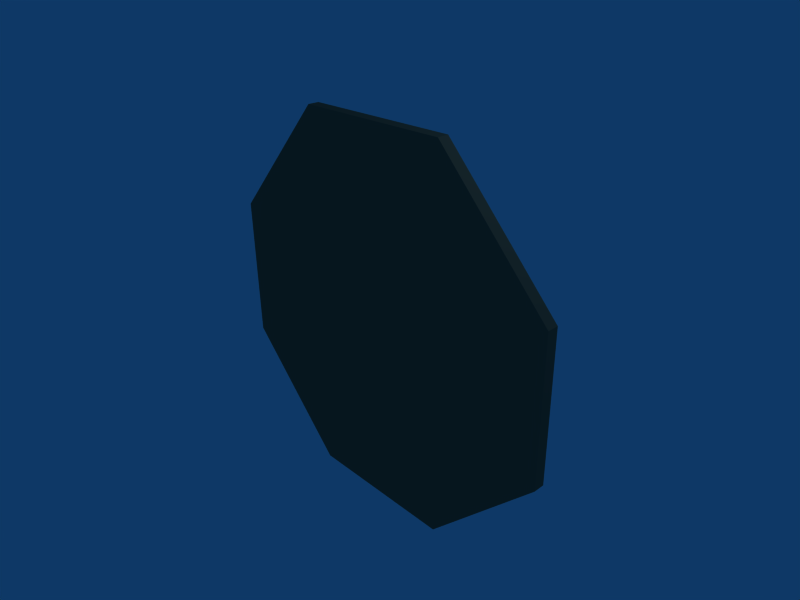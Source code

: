 # Source: plat2.blend  (saved by Blender 2.45.0; exported with 4.5.12 LTS)
import bpy
from mathutils import Matrix  # noqa: F401  (used for matrix-valued properties, if any)

bpy.ops.wm.read_factory_settings(use_empty=True)
scene = bpy.context.scene
scene.name = 'Scene'

# ---- collections
col_collection_1 = bpy.data.collections.new('Collection 1'); scene.collection.children.link(col_collection_1)

# ---- materials (node trees are filled in below, after node groups)
mat_plat = bpy.data.materials.new('plat')
mat_plat.alpha_threshold = 0.0
mat_plat.diffuse_color = (0.423, 0.389, 0.299, 1.0)
mat_plat.roughness = 0.5
mat_plat.specular_intensity = 1.568
mat_plat.line_color = (0.0, 0.0, 0.0, 1.0)

# ---- material node trees

# ---- world
world_world = bpy.data.worlds.new('World'); scene.world = world_world
world_world.color = (0.05656, 0.2208, 0.4)
world_world.use_sun_shadow = False
world_world.sun_shadow_jitter_overblur = 0.0
world_world.cycles.sampling_method = 'MANUAL'
world_world.cycles.sample_map_resolution = 256

# ---- cameras
cam_camera = bpy.data.cameras.new('Camera')
cam_camera.passepartout_alpha = 0.2
cam_camera.clip_end = 100.0
cam_camera.lens = 35.0
cam_camera.ortho_scale = 7.314
cam_camera.show_passepartout = False
cam_camera.show_safe_areas = True
cam_camera.dof.focus_distance = 0.0
cam_camera.dof.aperture_fstop = 128.0

# ---- lights
light_spot = bpy.data.lights.new('Spot', 'POINT')
light_spot.transmission_factor = 0.0
light_spot.cutoff_distance = 30.0
light_spot.energy = 100.0
light_spot.shadow_buffer_clip_start = 1.001
light_spot.shadow_soft_size = 1.0
light_spot.shadow_maximum_resolution = 0.006
light_spot.use_absolute_resolution = True
light_spot.cycles.use_multiple_importance_sampling = False

# ---- meshes
me_plat = bpy.data.meshes.new('plat')
me_plat.from_pydata([(3.006, -0.0621, -1.184), (3.013, -0.0668, 1.117), (1.254, -0.06817, 3.002), (-1.224, -0.06471, 3.011), (-2.97, -0.05843, 1.137), (-2.978, -0.05373, -1.163), (-1.248, -0.05244, -2.989), (1.23, -0.05591, -2.997), (3.006, 0.1117, -1.184), (3.013, 0.107, 1.117), (1.254, 0.1056, 3.003), (-1.224, 0.1091, 3.011), (-2.97, 0.1154, 1.138), (-2.978, 0.1201, -1.163), (-1.248, 0.1214, -2.988), (1.231, 0.1179, -2.997), (0.004992, -0.04505, 0.004869), (0.002581, 0.1037, -0.008562), (2.808, 0.03234, -1.13), (3.01, 0.1094, -0.03342), (2.815, 0.02786, 1.062), (2.134, 0.1063, 2.06), (1.165, 0.02651, 2.859), (0.01499, 0.1074, 3.007), (-1.16, 0.02976, 2.867), (-2.097, 0.1122, 2.074), (-2.798, 0.0357, 1.082), (-2.974, 0.1177, -0.01276), (-2.805, 0.04018, -1.11), (-2.113, 0.1207, -2.076), (-1.183, 0.04145, -2.849), (-0.008735, 0.1196, -2.993), (1.142, 0.0382, -2.857), (2.118, 0.1148, -2.09), (2.656, 0.08547, -1.092), (2.663, 0.08119, 1.0), (1.101, 0.07989, 2.715), (-1.101, 0.08297, 2.723), (-2.651, 0.08862, 1.019), (-2.658, 0.0929, -1.074), (-1.122, 0.09412, -2.733), (1.079, 0.09105, -2.741), (2.812, 0.0301, -0.0337), (1.99, 0.02719, 1.961), (0.002495, 0.02814, 2.863), (-1.979, 0.03273, 1.974), (-2.802, 0.03794, -0.0144), (-1.994, 0.04081, -1.98), (-0.02016, 0.03982, -2.853), (1.975, 0.03527, -1.994)], [], [(16, 0, 1), (16, 1, 2), (16, 2, 3), (16, 3, 4), (16, 4, 5), (16, 5, 6), (16, 6, 7), (7, 0, 16), (8, 18, 19), (19, 20, 9), (9, 20, 21), (21, 22, 10), (10, 22, 23), (23, 24, 11), (11, 24, 25), (25, 26, 12), (12, 26, 27), (27, 28, 13), (13, 28, 29), (29, 30, 14), (14, 30, 31), (31, 32, 15), (15, 32, 33), (33, 18, 8), (1, 0, 19), (19, 0, 8), (19, 9, 1), (21, 2, 1), (9, 21, 1), (21, 10, 2), (23, 3, 2), (10, 23, 2), (23, 11, 3), (25, 4, 3), (11, 25, 3), (25, 12, 4), (27, 5, 4), (12, 27, 4), (27, 13, 5), (29, 6, 5), (13, 29, 5), (29, 14, 6), (31, 7, 6), (14, 31, 6), (31, 15, 7), (33, 0, 7), (15, 33, 7), (8, 0, 33), (42, 18, 34), (34, 35, 42), (20, 42, 35), (35, 34, 17), (18, 42, 19), (42, 20, 19), (43, 20, 35), (35, 36, 43), (22, 43, 36), (36, 35, 17), (20, 43, 21), (43, 22, 21), (44, 22, 36), (36, 37, 44), (24, 44, 37), (37, 36, 17), (22, 44, 23), (44, 24, 23), (45, 24, 37), (37, 38, 45), (26, 45, 38), (38, 37, 17), (24, 45, 25), (45, 26, 25), (46, 26, 38), (38, 39, 46), (28, 46, 39), (39, 38, 17), (26, 46, 27), (46, 28, 27), (47, 28, 39), (39, 40, 47), (30, 47, 40), (40, 39, 17), (28, 47, 29), (47, 30, 29), (48, 30, 40), (40, 41, 48), (32, 48, 41), (41, 40, 17), (30, 48, 31), (48, 32, 31), (49, 32, 41), (41, 34, 49), (18, 49, 34), (34, 41, 17), (32, 49, 33), (49, 18, 33)])
_uv = me_plat.uv_layers.new(name='UVTex')
_uv.uv.foreach_set('vector', [0.0, 1.0, 0.0, 0.0, 1.0, 0.0, 0.0, 1.0, 0.0, 0.0, 1.0, 0.0, 0.0, 1.0, 0.0, 0.0, 1.0, 0.0, 0.0, 1.0, 0.0, 0.0, 1.0, 0.0, 0.0, 1.0, 0.0, 0.0, 1.0, 0.0, 0.0, 1.0, 0.0, 0.0, 1.0, 0.0, 0.0, 1.0, 0.0, 0.0, 1.0, 0.0, 0.0, 1.0, 0.0, 0.0, 1.0, 0.0, 0.0, 1.0, 0.0, 0.0, 1.0, 0.0, 0.0, 1.0, 0.0, 0.0, 1.0, 0.0, 0.0, 1.0, 0.0, 0.0, 1.0, 0.0, 0.0, 1.0, 0.0, 0.0, 1.0, 0.0, 0.0, 1.0, 0.0, 0.0, 1.0, 0.0, 0.0, 1.0, 0.0, 0.0, 1.0, 0.0, 0.0, 1.0, 0.0, 0.0, 1.0, 0.0, 0.0, 1.0, 0.0, 0.0, 1.0, 0.0, 0.0, 1.0, 0.0, 0.0, 1.0, 0.0, 0.0, 1.0, 0.0, 0.0, 1.0, 0.0, 0.0, 1.0, 0.0, 0.0, 1.0, 0.0, 0.0, 1.0, 0.0, 0.0, 1.0, 0.0, 0.0, 1.0, 0.0, 0.0, 1.0, 0.0, 0.0, 1.0, 0.0, 0.0, 1.0, 0.0, 0.0, 1.0, 0.0, 0.0, 1.0, 0.0, 0.0, 1.0, 0.0, 0.0, 1.0, 0.0, 0.0, 1.0, 0.0, 0.0, 1.0, 0.0, 0.0, 1.0, 0.0, 0.0, 1.0, 0.0, 0.0, 1.0, 0.0, 0.0, 1.0, 0.0, 0.0, 1.0, 0.0, 0.0, 1.0, 0.0, 0.0, 1.0, 0.0, 0.0, 1.0, 0.0, 0.0, 1.0, 0.0, 0.0, 1.0, 0.0, 0.0, 1.0, 0.0, 0.0, 1.0, 0.0, 0.0, 1.0, 0.0, 0.0, 1.0, 0.0, 0.0, 1.0, 0.0, 0.0, 1.0, 0.0, 0.0, 1.0, 0.0, 0.0, 1.0, 0.0, 0.0, 1.0, 0.0, 0.0, 1.0, 0.0, 0.0, 1.0, 0.0, 0.0, 1.0, 0.0, 0.0, 1.0, 0.0, 0.0, 1.0, 0.0, 0.0, 1.0, 0.0, 0.0, 1.0, 0.0, 0.0, 1.0, 0.0, 0.0, 1.0, 0.0, 0.0, 1.0, 0.0, 0.0, 1.0, 0.0, 0.0, 1.0, 0.0, 0.0, 1.0, 0.0, 0.0, 1.0, 0.0, 0.0, 1.0, 0.0, 0.0, 1.0, 0.0, 0.0, 1.0, 0.0, 0.0, 1.0, 0.0, 0.0, 1.0, 0.0, 0.0, 1.0, 0.0, 0.0, 1.0, 0.0, 0.0, 1.0, 0.0, 0.0, 1.0, 0.0, 0.0, 1.0, 0.0, 0.0, 1.0, 0.0, 0.0, 1.0, 0.0, 0.0, 1.0, 0.0, 0.0, 1.0, 0.0, 0.0, 1.0, 0.0, 0.0, 1.0, 0.0, 0.0, 1.0, 0.0, 0.0, 1.0, 0.0, 0.0, 1.0, 0.0, 0.0, 1.0, 0.0, 0.0, 1.0, 0.0, 0.0, 1.0, 0.0, 0.0, 1.0, 0.0, 0.0, 1.0, 0.0, 0.0, 1.0, 0.0, 0.0, 1.0, 0.0, 0.0, 1.0, 0.0, 0.0, 1.0, 0.0, 0.0, 1.0, 0.0, 0.0, 1.0, 0.0, 0.0, 1.0, 0.0, 0.0, 1.0, 0.0, 0.0, 1.0, 0.0, 0.0, 1.0, 0.0, 0.0, 1.0, 0.0, 0.0, 1.0, 0.0, 0.0, 1.0, 0.0, 0.0, 1.0, 0.0, 0.0, 1.0, 0.0, 0.0, 1.0, 0.0, 0.0, 1.0, 0.0, 0.0, 1.0, 0.0, 0.0, 1.0, 0.0, 0.0, 1.0, 0.0, 0.0, 1.0, 0.0, 0.0, 1.0, 0.0, 0.0, 1.0, 0.0, 0.0, 1.0, 0.0, 0.0, 1.0, 0.0, 0.0, 1.0, 0.0, 0.0, 1.0, 0.0, 0.0, 1.0, 0.0, 0.0, 1.0, 0.0, 0.0, 1.0, 0.0, 0.0, 1.0, 0.0, 0.0, 1.0, 0.0, 0.0, 1.0, 0.0, 0.0, 1.0, 0.0, 0.0, 1.0, 0.0, 0.0, 1.0, 0.0, 0.0, 1.0, 0.0, 0.0, 1.0, 0.0, 0.0, 1.0, 0.0, 0.0, 1.0, 0.0, 0.0, 1.0, 0.0, 0.0, 1.0, 0.0, 0.0, 1.0, 0.0, 0.0, 1.0, 0.0, 0.0, 1.0, 0.0, 0.0, 1.0, 0.0, 0.0, 1.0, 0.0, 0.0, 1.0, 0.0, 0.0, 1.0, 0.0, 0.0, 1.0, 0.0, 0.0, 1.0, 0.0, 0.0, 1.0, 0.0, 0.0, 1.0, 0.0, 0.0, 1.0, 0.0, 0.0, 1.0, 0.0, 0.0, 1.0, 0.0, 0.0, 1.0, 0.0, 0.0, 1.0, 0.0, 0.0, 1.0, 0.0, 0.0, 1.0, 0.0, 0.0, 1.0, 0.0, 0.0, 1.0, 0.0, 0.0, 1.0, 0.0, 0.0, 1.0, 0.0, 0.0, 1.0, 0.0, 0.0, 1.0, 0.0, 0.0, 1.0, 0.0, 0.0, 1.0, 0.0, 0.0, 1.0, 0.0, 0.0, 1.0, 0.0, 0.0, 1.0, 0.0, 0.0, 1.0, 0.0, 0.0, 1.0, 0.0, 0.0, 1.0, 0.0, 0.0, 1.0, 0.0, 0.0, 1.0, 0.0, 0.0, 1.0, 0.0, 0.0, 1.0, 0.0, 0.0, 1.0, 0.0, 0.0, 1.0, 0.0, 0.0, 1.0, 0.0, 0.0, 1.0, 0.0, 0.0, 1.0, 0.0, 0.0, 1.0, 0.0, 0.0, 1.0, 0.0])
_ca = me_plat.color_attributes.new('Col', 'BYTE_COLOR', 'CORNER')
_ca.data.foreach_set('color', [0.0, 0.0, 0.0, 0.0, 0.003035, 0.003035, 0.003035, 0.0, 0.004777, 0.004777, 0.004777, 0.0, 0.0, 0.0, 0.0, 0.0, 0.004777, 0.004777, 0.004777, 0.0, 0.0009106, 0.0009106, 0.0009106, 0.0, 0.0, 0.0, 0.0, 0.0, 0.0009106, 0.0009106, 0.0009106, 0.0, 0.0, 0.0, 0.0, 0.0, 0.0, 0.0, 0.0, 0.0, 0.0, 0.0, 0.0, 0.0, 0.0, 0.0, 0.0, 0.0, 0.0, 0.0, 0.0, 0.0, 0.0, 0.0, 0.0, 0.0, 0.0, 0.0, 0.0, 0.0, 0.0, 0.0, 0.0, 0.0, 0.0, 0.0, 0.0, 0.0, 0.0, 0.0, 0.0, 0.0, 0.0, 0.0, 0.0, 0.0, 0.0, 0.0, 0.0, 0.0, 0.0, 0.0, 0.0, 0.0, 0.0, 0.0, 0.0, 0.0, 0.003035, 0.003035, 0.003035, 0.0, 0.0, 0.0, 0.0, 0.0, 0.06301, 0.06301, 0.06301, 0.0, 0.1683, 0.1683, 0.1683, 0.0, 0.09531, 0.09531, 0.09531, 0.0, 0.09531, 0.09531, 0.09531, 0.0, 0.1746, 0.1746, 0.1746, 0.0, 0.07421, 0.07421, 0.07421, 0.0, 0.07421, 0.07421, 0.07421, 0.0, 0.1746, 0.1746, 0.1746, 0.0, 0.06663, 0.06663, 0.06663, 0.0, 0.06663, 0.06663, 0.06663, 0.0, 0.1441, 0.1441, 0.1441, 0.0, 0.04092, 0.04092, 0.04092, 0.0, 0.04092, 0.04092, 0.04092, 0.0, 0.1441, 0.1441, 0.1441, 0.0, 0.03955, 0.03955, 0.03955, 0.0, 0.03955, 0.03955, 0.03955, 0.0, 0.117, 0.117, 0.117, 0.0, 0.02519, 0.02519, 0.02519, 0.0, 0.02519, 0.02519, 0.02519, 0.0, 0.117, 0.117, 0.117, 0.0, 0.02843, 0.02843, 0.02843, 0.0, 0.02843, 0.02843, 0.02843, 0.0, 0.1046, 0.1046, 0.1046, 0.0, 0.02029, 0.02029, 0.02029, 0.0, 0.02029, 0.02029, 0.02029, 0.0, 0.1046, 0.1046, 0.1046, 0.0, 0.02519, 0.02519, 0.02519, 0.0, 0.02519, 0.02519, 0.02519, 0.0, 0.1046, 0.1046, 0.1046, 0.0, 0.01938, 0.01938, 0.01938, 0.0, 0.01938, 0.01938, 0.01938, 0.0, 0.1046, 0.1046, 0.1046, 0.0, 0.02732, 0.02732, 0.02732, 0.0, 0.02732, 0.02732, 0.02732, 0.0, 0.1119, 0.1119, 0.1119, 0.0, 0.02315, 0.02315, 0.02315, 0.0, 0.02315, 0.02315, 0.02315, 0.0, 0.1119, 0.1119, 0.1119, 0.0, 0.0356, 0.0356, 0.0356, 0.0, 0.0356, 0.0356, 0.0356, 0.0, 0.1356, 0.1356, 0.1356, 0.0, 0.0331, 0.0331, 0.0331, 0.0, 0.0331, 0.0331, 0.0331, 0.0, 0.1356, 0.1356, 0.1356, 0.0, 0.05286, 0.05286, 0.05286, 0.0, 0.05286, 0.05286, 0.05286, 0.0, 0.1683, 0.1683, 0.1683, 0.0, 0.06301, 0.06301, 0.06301, 0.0, 0.004777, 0.004777, 0.004777, 0.0, 0.003035, 0.003035, 0.003035, 0.0, 0.09531, 0.09531, 0.09531, 0.0, 0.09531, 0.09531, 0.09531, 0.0, 0.003035, 0.003035, 0.003035, 0.0, 0.06301, 0.06301, 0.06301, 0.0, 0.09531, 0.09531, 0.09531, 0.0, 0.07421, 0.07421, 0.07421, 0.0, 0.004777, 0.004777, 0.004777, 0.0, 0.06663, 0.06663, 0.06663, 0.0, 0.0009106, 0.0009106, 0.0009106, 0.0, 0.004777, 0.004777, 0.004777, 0.0, 0.07421, 0.07421, 0.07421, 0.0, 0.06663, 0.06663, 0.06663, 0.0, 0.004777, 0.004777, 0.004777, 0.0, 0.06663, 0.06663, 0.06663, 0.0, 0.04092, 0.04092, 0.04092, 0.0, 0.0009106, 0.0009106, 0.0009106, 0.0, 0.03955, 0.03955, 0.03955, 0.0, 0.0, 0.0, 0.0, 0.0, 0.0009106, 0.0009106, 0.0009106, 0.0, 0.04092, 0.04092, 0.04092, 0.0, 0.03955, 0.03955, 0.03955, 0.0, 0.0009106, 0.0009106, 0.0009106, 0.0, 0.03955, 0.03955, 0.03955, 0.0, 0.02519, 0.02519, 0.02519, 0.0, 0.0, 0.0, 0.0, 0.0, 0.02843, 0.02843, 0.02843, 0.0, 0.0, 0.0, 0.0, 0.0, 0.0, 0.0, 0.0, 0.0, 0.02519, 0.02519, 0.02519, 0.0, 0.02843, 0.02843, 0.02843, 0.0, 0.0, 0.0, 0.0, 0.0, 0.02843, 0.02843, 0.02843, 0.0, 0.02029, 0.02029, 0.02029, 0.0, 0.0, 0.0, 0.0, 0.0, 0.02519, 0.02519, 0.02519, 0.0, 0.0, 0.0, 0.0, 0.0, 0.0, 0.0, 0.0, 0.0, 0.02029, 0.02029, 0.02029, 0.0, 0.02519, 0.02519, 0.02519, 0.0, 0.0, 0.0, 0.0, 0.0, 0.02519, 0.02519, 0.02519, 0.0, 0.01938, 0.01938, 0.01938, 0.0, 0.0, 0.0, 0.0, 0.0, 0.02732, 0.02732, 0.02732, 0.0, 0.0, 0.0, 0.0, 0.0, 0.0, 0.0, 0.0, 0.0, 0.01938, 0.01938, 0.01938, 0.0, 0.02732, 0.02732, 0.02732, 0.0, 0.0, 0.0, 0.0, 0.0, 0.02732, 0.02732, 0.02732, 0.0, 0.02315, 0.02315, 0.02315, 0.0, 0.0, 0.0, 0.0, 0.0, 0.0356, 0.0356, 0.0356, 0.0, 0.0, 0.0, 0.0, 0.0, 0.0, 0.0, 0.0, 0.0, 0.02315, 0.02315, 0.02315, 0.0, 0.0356, 0.0356, 0.0356, 0.0, 0.0, 0.0, 0.0, 0.0, 0.0356, 0.0356, 0.0356, 0.0, 0.0331, 0.0331, 0.0331, 0.0, 0.0, 0.0, 0.0, 0.0, 0.05286, 0.05286, 0.05286, 0.0, 0.003035, 0.003035, 0.003035, 0.0, 0.0, 0.0, 0.0, 0.0, 0.0331, 0.0331, 0.0331, 0.0, 0.05286, 0.05286, 0.05286, 0.0, 0.0, 0.0, 0.0, 0.0, 0.06301, 0.06301, 0.06301, 0.0, 0.003035, 0.003035, 0.003035, 0.0, 0.05286, 0.05286, 0.05286, 0.0, 0.1714, 0.1714, 0.1714, 0.0, 0.1683, 0.1683, 0.1683, 0.0, 0.15, 0.15, 0.15, 0.0, 0.15, 0.15, 0.15, 0.0, 0.1529, 0.1529, 0.1529, 0.0, 0.1714, 0.1714, 0.1714, 0.0, 0.1746, 0.1746, 0.1746, 0.0, 0.1714, 0.1714, 0.1714, 0.0, 0.1529, 0.1529, 0.1529, 0.0, 0.1529, 0.1529, 0.1529, 0.0, 0.15, 0.15, 0.15, 0.0, 0.1384, 0.1384, 0.1384, 0.0, 0.1683, 0.1683, 0.1683, 0.0, 0.1714, 0.1714, 0.1714, 0.0, 0.09531, 0.09531, 0.09531, 0.0, 0.1714, 0.1714, 0.1714, 0.0, 0.1746, 0.1746, 0.1746, 0.0, 0.09531, 0.09531, 0.09531, 0.0, 0.1559, 0.1559, 0.1559, 0.0, 0.1746, 0.1746, 0.1746, 0.0, 0.1529, 0.1529, 0.1529, 0.0, 0.1529, 0.1529, 0.1529, 0.0, 0.1384, 0.1384, 0.1384, 0.0, 0.1559, 0.1559, 0.1559, 0.0, 0.1441, 0.1441, 0.1441, 0.0, 0.1559, 0.1559, 0.1559, 0.0, 0.1384, 0.1384, 0.1384, 0.0, 0.1384, 0.1384, 0.1384, 0.0, 0.1529, 0.1529, 0.1529, 0.0, 0.1384, 0.1384, 0.1384, 0.0, 0.1746, 0.1746, 0.1746, 0.0, 0.1559, 0.1559, 0.1559, 0.0, 0.06663, 0.06663, 0.06663, 0.0, 0.1559, 0.1559, 0.1559, 0.0, 0.1441, 0.1441, 0.1441, 0.0, 0.06663, 0.06663, 0.06663, 0.0, 0.1301, 0.1301, 0.1301, 0.0, 0.1441, 0.1441, 0.1441, 0.0, 0.1384, 0.1384, 0.1384, 0.0, 0.1384, 0.1384, 0.1384, 0.0, 0.1274, 0.1274, 0.1274, 0.0, 0.1301, 0.1301, 0.1301, 0.0, 0.117, 0.117, 0.117, 0.0, 0.1301, 0.1301, 0.1301, 0.0, 0.1274, 0.1274, 0.1274, 0.0, 0.1274, 0.1274, 0.1274, 0.0, 0.1384, 0.1384, 0.1384, 0.0, 0.1384, 0.1384, 0.1384, 0.0, 0.1441, 0.1441, 0.1441, 0.0, 0.1301, 0.1301, 0.1301, 0.0, 0.03955, 0.03955, 0.03955, 0.0, 0.1301, 0.1301, 0.1301, 0.0, 0.117, 0.117, 0.117, 0.0, 0.03955, 0.03955, 0.03955, 0.0, 0.1095, 0.1095, 0.1095, 0.0, 0.117, 0.117, 0.117, 0.0, 0.1274, 0.1274, 0.1274, 0.0, 0.1274, 0.1274, 0.1274, 0.0, 0.1221, 0.1221, 0.1221, 0.0, 0.1095, 0.1095, 0.1095, 0.0, 0.1046, 0.1046, 0.1046, 0.0, 0.1095, 0.1095, 0.1095, 0.0, 0.1221, 0.1221, 0.1221, 0.0, 0.1221, 0.1221, 0.1221, 0.0, 0.1274, 0.1274, 0.1274, 0.0, 0.1384, 0.1384, 0.1384, 0.0, 0.117, 0.117, 0.117, 0.0, 0.1095, 0.1095, 0.1095, 0.0, 0.02843, 0.02843, 0.02843, 0.0, 0.1095, 0.1095, 0.1095, 0.0, 0.1046, 0.1046, 0.1046, 0.0, 0.02843, 0.02843, 0.02843, 0.0, 0.1046, 0.1046, 0.1046, 0.0, 0.1046, 0.1046, 0.1046, 0.0, 0.1221, 0.1221, 0.1221, 0.0, 0.1221, 0.1221, 0.1221, 0.0, 0.1221, 0.1221, 0.1221, 0.0, 0.1046, 0.1046, 0.1046, 0.0, 0.1046, 0.1046, 0.1046, 0.0, 0.1046, 0.1046, 0.1046, 0.0, 0.1221, 0.1221, 0.1221, 0.0, 0.1221, 0.1221, 0.1221, 0.0, 0.1221, 0.1221, 0.1221, 0.0, 0.1384, 0.1384, 0.1384, 0.0, 0.1046, 0.1046, 0.1046, 0.0, 0.1046, 0.1046, 0.1046, 0.0, 0.02519, 0.02519, 0.02519, 0.0, 0.1046, 0.1046, 0.1046, 0.0, 0.1046, 0.1046, 0.1046, 0.0, 0.02519, 0.02519, 0.02519, 0.0, 0.107, 0.107, 0.107, 0.0, 0.1046, 0.1046, 0.1046, 0.0, 0.1221, 0.1221, 0.1221, 0.0, 0.1221, 0.1221, 0.1221, 0.0, 0.1248, 0.1248, 0.1248, 0.0, 0.107, 0.107, 0.107, 0.0, 0.1119, 0.1119, 0.1119, 0.0, 0.107, 0.107, 0.107, 0.0, 0.1248, 0.1248, 0.1248, 0.0, 0.1248, 0.1248, 0.1248, 0.0, 0.1221, 0.1221, 0.1221, 0.0, 0.1384, 0.1384, 0.1384, 0.0, 0.1046, 0.1046, 0.1046, 0.0, 0.107, 0.107, 0.107, 0.0, 0.02732, 0.02732, 0.02732, 0.0, 0.107, 0.107, 0.107, 0.0, 0.1119, 0.1119, 0.1119, 0.0, 0.02732, 0.02732, 0.02732, 0.0, 0.1248, 0.1248, 0.1248, 0.0, 0.1119, 0.1119, 0.1119, 0.0, 0.1248, 0.1248, 0.1248, 0.0, 0.1248, 0.1248, 0.1248, 0.0, 0.1356, 0.1356, 0.1356, 0.0, 0.1248, 0.1248, 0.1248, 0.0, 0.1356, 0.1356, 0.1356, 0.0, 0.1248, 0.1248, 0.1248, 0.0, 0.1356, 0.1356, 0.1356, 0.0, 0.1356, 0.1356, 0.1356, 0.0, 0.1248, 0.1248, 0.1248, 0.0, 0.1384, 0.1384, 0.1384, 0.0, 0.1119, 0.1119, 0.1119, 0.0, 0.1248, 0.1248, 0.1248, 0.0, 0.0356, 0.0356, 0.0356, 0.0, 0.1248, 0.1248, 0.1248, 0.0, 0.1356, 0.1356, 0.1356, 0.0, 0.0356, 0.0356, 0.0356, 0.0, 0.15, 0.15, 0.15, 0.0, 0.1356, 0.1356, 0.1356, 0.0, 0.1356, 0.1356, 0.1356, 0.0, 0.1356, 0.1356, 0.1356, 0.0, 0.15, 0.15, 0.15, 0.0, 0.15, 0.15, 0.15, 0.0, 0.1683, 0.1683, 0.1683, 0.0, 0.15, 0.15, 0.15, 0.0, 0.15, 0.15, 0.15, 0.0, 0.15, 0.15, 0.15, 0.0, 0.1356, 0.1356, 0.1356, 0.0, 0.1384, 0.1384, 0.1384, 0.0, 0.1356, 0.1356, 0.1356, 0.0, 0.15, 0.15, 0.15, 0.0, 0.05286, 0.05286, 0.05286, 0.0, 0.15, 0.15, 0.15, 0.0, 0.1683, 0.1683, 0.1683, 0.0, 0.05286, 0.05286, 0.05286, 0.0])
me_plat.materials.append(mat_plat)
me_plat.use_remesh_preserve_volume = False
me_plat.use_remesh_preserve_attributes = False
me_plat.use_mirror_vertex_groups = False
me_plat.update()

# ---- objects
ob_plat = bpy.data.objects.new('plat', me_plat)
ob_lamp = bpy.data.objects.new('Lamp', light_spot)
ob_camera = bpy.data.objects.new('Camera', cam_camera)

# ---- transforms, parenting, visibility, modifiers, constraints
ob_plat.location = (0.000317, 0.0007385, -0.001222)
ob_plat.lock_rotations_4d = False
ob_plat.empty_display_type = 'ARROWS'
ob_plat.color = (0.0, 0.0, 0.0, 1.0)
ob_plat.lineart.crease_threshold = 0.0
ob_lamp.location = (4.076, 1.005, 5.904)
ob_lamp.rotation_euler = (0.6503, 0.05522, 1.866)
ob_lamp.lock_rotations_4d = False
ob_lamp.empty_display_type = 'ARROWS'
ob_lamp.color = (0.0, 0.0, 0.0, 0.0)
ob_lamp.lineart.crease_threshold = 0.0
ob_camera.location = (7.481, -6.508, 5.344)
ob_camera.rotation_euler = (1.109, 0.01082, 0.8149)
ob_camera.lock_rotations_4d = False
ob_camera.empty_display_type = 'ARROWS'
ob_camera.color = (0.0, 0.0, 0.0, 0.0)
ob_camera.display_type = 'WIRE'
ob_camera.lineart.crease_threshold = 0.0

# ---- collection membership
col_collection_1.objects.link(ob_plat)
col_collection_1.objects.link(ob_lamp)
col_collection_1.objects.link(ob_camera)

# ---- scene / render settings (as saved in the file)
scene.camera = ob_camera
scene.frame_start = 1; scene.frame_end = 250; scene.frame_set(1)
scene.render.engine = 'BLENDER_EEVEE_NEXT'
scene.render.image_settings.file_format = 'JPEG'
scene.render.image_settings.color_mode = 'RGB'
scene.render.image_settings.compression = 90
scene.render.resolution_x = 800
scene.render.resolution_y = 600
scene.render.pixel_aspect_x = 100.0
scene.render.pixel_aspect_y = 100.0
scene.render.fps = 25
scene.render.dither_intensity = 0.0
scene.render.use_compositing = False
scene.render.use_sequencer = False
scene.render.bake_margin = 2
scene.render.bake_bias = 0.0
scene.render.use_stamp_time = False
scene.render.use_stamp_date = False
scene.render.use_stamp_frame = False
scene.render.use_stamp_camera = False
scene.render.use_stamp_scene = False
scene.render.use_stamp_filename = False
scene.render.use_stamp_render_time = False
scene.render.stamp_font_size = 0
scene.cycles.use_denoising = False
scene.cycles.samples = 10
scene.cycles.sampling_pattern = 'TABULATED_SOBOL'
scene.cycles.light_sampling_threshold = 0.0
scene.cycles.use_adaptive_sampling = False
scene.cycles.use_light_tree = False
scene.cycles.blur_glossy = 0.0
scene.cycles.volume_bounces = 1
scene.cycles.pixel_filter_type = 'GAUSSIAN'
scene.cycles.sample_clamp_indirect = 0.0
scene.view_settings.view_transform = 'Raw'
bpy.context.view_layer.update()
